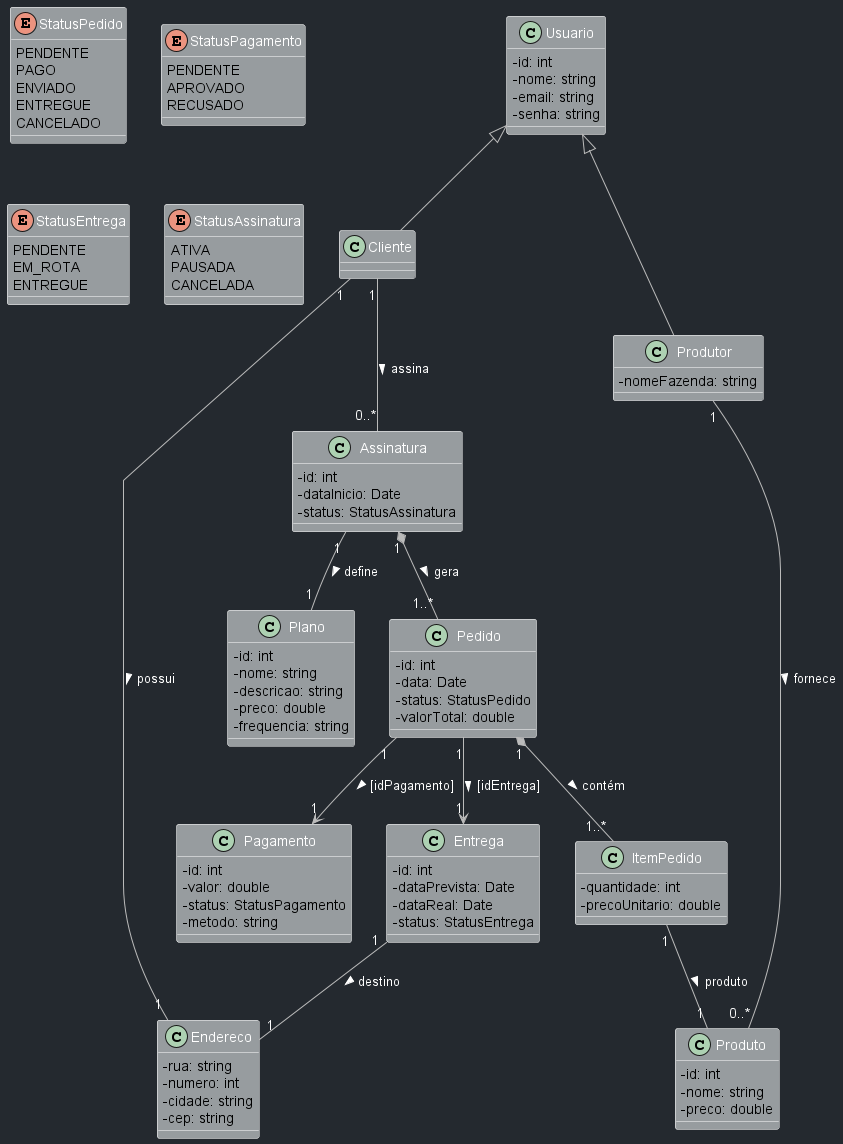

The diagram above was rendered by PlantUML. Its source (embedded in the PNG):
@startuml
skinparam backgroundColor #24292f
skinparam defaultTextAlignment center

skinparam class {
  BackgroundColor #979c9f
  BorderColor #ffffff
  FontColor #ffffff
}

skinparam arrow {
  Color #bbbbbb
  FontColor #ffffff
}

skinparam enum {
  BackgroundColor #979c9f
  FontColor #ffffff
  BorderColor #ffffff
}


skinparam classAttributeIconSize 0

' =========================
' USUÁRIOS
' =========================

class Usuario {
  -id: int
  -nome: string
  -email: string
  -senha: string
}

class Cliente
class Produtor {
  -nomeFazenda: string
}

Usuario <|-- Cliente
Usuario <|-- Produtor

' =========================
' ENDEREÇO (OBJETO DE VALOR)
' =========================

class Endereco {
  -rua: string
  -numero: int
  -cidade: string
  -cep: string
}

Cliente "1" -- "1" Endereco : possui >

' =========================
' PLANO E ASSINATURA
' =========================

class Plano {
  -id: int
  -nome: string
  -descricao: string
  -preco: double
  -frequencia: string
}

class Assinatura {
  -id: int
  -dataInicio: Date
  -status: StatusAssinatura
}

Cliente "1" -- "0..*" Assinatura : assina >
Assinatura "1" -- "1" Plano : define >

' =========================
' PEDIDO (DERIVADO DA ASSINATURA)
' =========================

class Pedido {
  -id: int
  -data: Date
  -status: StatusPedido
  -valorTotal: double
}

Assinatura "1" *-- "1..*" Pedido : gera >

' =========================
' ITEM PEDIDO (CLASSE ASSOCIATIVA)
' =========================

class ItemPedido {
  -quantidade: int
  -precoUnitario: double
}

class Produto {
  -id: int
  -nome: string
  -preco: double
}

Pedido "1" *-- "1..*" ItemPedido : contém >
ItemPedido "1" -- "1" Produto : produto >

Produtor "1" -- "0..*" Produto : fornece >

' =========================
' ENTREGA
' =========================

class Entrega {
  -id: int
  -dataPrevista: Date
  -dataReal: Date
  -status: StatusEntrega
}

Pedido "1" --> "1" Entrega : [idEntrega] >

Entrega "1" -- "1" Endereco : destino >

' =========================
' PAGAMENTO
' =========================

class Pagamento {
  -id: int
  -valor: double
  -status: StatusPagamento
  -metodo: string
}

Pedido "1" --> "1" Pagamento : [idPagamento] >

' =========================
' ENUMS (ESTADOS)
' =========================

enum StatusPedido {
  PENDENTE
  PAGO
  ENVIADO
  ENTREGUE
  CANCELADO
}

enum StatusPagamento {
  PENDENTE
  APROVADO
  RECUSADO
}

enum StatusEntrega {
  PENDENTE
  EM_ROTA
  ENTREGUE
}

enum StatusAssinatura {
  ATIVA
  PAUSADA
  CANCELADA
}

@enduml